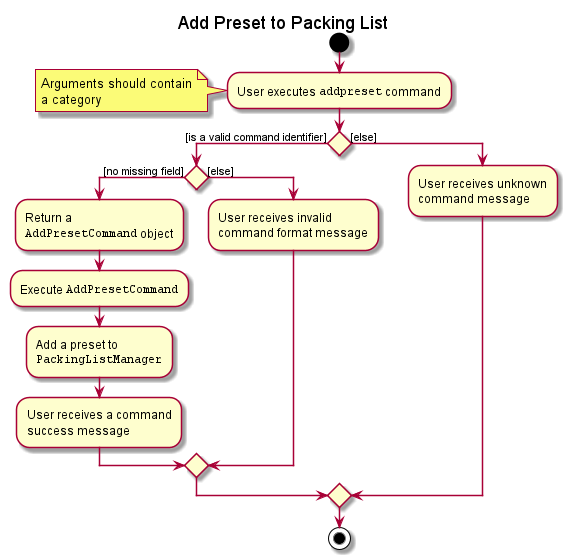

The diagram above was rendered by PlantUML. Its source (embedded in the PNG):
@startuml
title Add Preset to Packing List

start

:User executes ""addpreset"" command;
note left
  Arguments should contain
  a category
end note

if () then ([is a valid command identifier])


    if () then ([no missing field])

            :Return a
            ""AddPresetCommand"" object;

            :Execute ""AddPresetCommand"";

            :Add a preset to
            ""PackingListManager"";

            :User receives a command
            success message;

    else ([else])
            :User receives invalid
            command format message;
    endif

else ([else])
    :User receives unknown
    command message;

endif

stop

@enduml